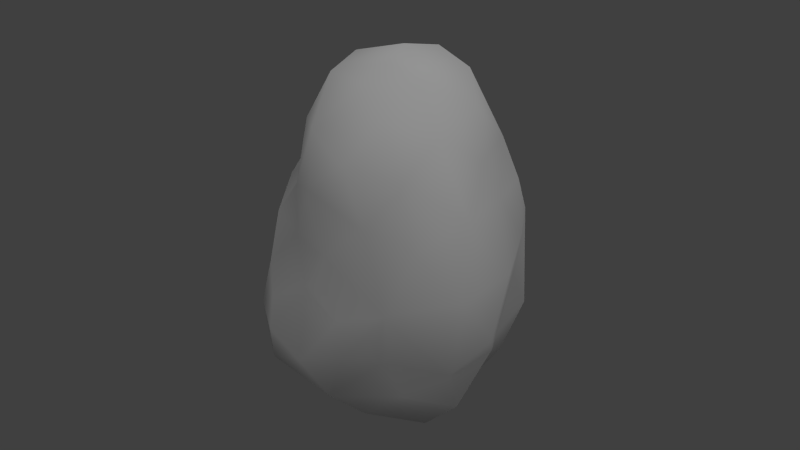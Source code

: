 # Source: granite_c.blend  (saved by Blender 2.72.0; exported with 4.5.12 LTS)
import bpy
from mathutils import Matrix  # noqa: F401  (used for matrix-valued properties, if any)

bpy.ops.wm.read_factory_settings(use_empty=True)
scene = bpy.context.scene
scene.name = 'Scene'

# ---- collections
col_collection_1 = bpy.data.collections.new('Collection 1'); scene.collection.children.link(col_collection_1)

# ---- materials (node trees are filled in below, after node groups)
mat_material = bpy.data.materials.new('Material')
mat_material.alpha_threshold = 0.0
mat_material.use_transparent_shadow = False
mat_material.roughness = 0.5
mat_material.specular_intensity = 0.0
mat_material.line_color = (0.0, 0.0, 0.0, 1.0)

# ---- material node trees

# ---- world
world_world = bpy.data.worlds.new('World'); scene.world = world_world
world_world.color = (0.05088, 0.05088, 0.05088)
world_world.use_sun_shadow = False
world_world.sun_shadow_jitter_overblur = 0.0
world_world.cycles.sampling_method = 'MANUAL'
world_world.cycles.sample_map_resolution = 256

# ---- lights
light_hemi = bpy.data.lights.new('Hemi', 'SUN')
light_hemi.transmission_factor = 0.0
light_hemi.angle = 1.571
light_hemi.energy = 1.0
light_hemi.shadow_buffer_clip_start = 0.5
light_hemi.shadow_soft_size = 1.0
light_hemi.shadow_cascade_max_distance = 1000.0
light_hemi.cycles.use_multiple_importance_sampling = False

# ---- meshes
me_cube = bpy.data.meshes.new('Cube')
me_cube.from_pydata([(-0.3222, -0.212, -2.026), (-0.2957, 0.4404, 1.837), (0.4657, 0.8268, -1.635), (1.069, -0.8483, 0.3854), (0.4252, -0.9846, -0.1194), (-0.01687, -0.5503, 1.51), (-1.153, 0.1583, -0.3551), (0.7463, 0.8882, 0.5999), (-0.08842, -1.563, 0.7767), (0.3889, 1.097, -1.191), (0.07128, -0.921, -1.175), (-1.272, -0.6915, 0.8047), (-1.066, 0.9432, 0.6761), (0.01971, 0.1559, -2.144), (0.6886, 0.145, 1.691), (1.281, -0.6876, 0.8078), (0.857, -0.7802, -0.2024), (0.4878, -0.8171, -1.318), (0.9491, -0.4521, -0.9913), (-0.7629, 1.317, 0.09438), (0.5488, 0.8859, 1.151), (0.1052, -1.408, 0.3081), (-1.018, -0.8071, 0.1229), (0.6131, 0.4116, -1.896), (-1.111, 0.6958, -0.3538), (-0.8071, 0.9394, -0.6627), (0.1821, 0.2297, 1.798), (-0.3102, -0.5677, -1.314), (-1.367, -0.08773, 0.4269), (-1.09, 0.01681, -0.8237), (0.8558, 0.6886, -1.231), (1.34, -0.3556, 1.158), (-1.037, -0.4139, 1.272), (-0.8503, 0.01368, 1.586), (0.6885, -0.2742, 1.475), (0.6514, -0.6721, -0.6697), (-1.01, 0.2711, -1.491), (0.09385, -0.09058, -1.961), (-1.131, 0.9863, 0.2301), (-0.7802, -0.4133, -0.8276), (-1.308, -0.2358, 0.06193), (0.3045, -0.2364, 1.707), (0.947, -0.156, -1.435), (1.52, 0.05698, 0.723), (-0.4701, 1.364, -0.5007), (1.235, -0.02905, -0.4059), (-0.5219, -0.9045, -0.907), (-0.2039, -0.1366, 1.755), (-1.081, 0.6758, 1.278), (-0.9811, -1.182, 0.6878), (0.6874, 1.181, 0.2567), (0.5591, -0.2024, -1.796), (1.009, 0.7769, -0.7745), (1.331, 0.4724, 0.2486), (-0.4785, 0.6897, -1.586), (0.3365, -1.448, 0.909), (-0.1848, -1.196, -0.657), (0.609, -0.9886, 0.2502), (-0.4315, 1.072, 1.248), (-0.06606, 1.075, -1.478), (-0.916, 0.7648, -1.25), (1.043, -0.4875, -0.5096), (-0.6448, 1.013, 0.8093), (-0.09195, 1.655, -0.04226), (-0.6336, -0.4694, -1.218), (0.9583, 0.8158, 0.2376), (-0.4669, 0.3812, -1.856), (-0.8943, -0.1461, -1.436), (0.9017, 1.051, -0.2972), (-1.151, -0.3802, -0.3821), (0.8528, -0.8186, 1.264), (-1.37, 0.6152, 0.81), (-0.7119, 0.7376, 1.575), (-1.155, 0.3495, 0.156), (-1.468, 0.07448, 0.7062), (0.08152, -1.132, 1.37), (0.5167, 1.461, -0.1215), (1.092, 0.4479, 1.447), (0.005377, -0.5483, -1.72), (0.1147, 1.204, 1.455), (0.04863, 1.448, -0.7825), (1.277, 0.6004, 0.8045), (-0.02905, 0.6236, -1.901), (1.282, 0.1105, 1.341), (-0.5442, -0.3493, -1.764), (1.3, 0.4844, -0.2688), (0.4533, 1.3, 0.8023), (-0.7508, -1.018, -0.4861), (0.6057, 0.5844, 1.651), (1.098, -0.3643, 0.09604), (-0.1188, 1.484, 0.8358), (0.4043, 0.1532, -2.08), (-0.6346, -1.375, 1.066), (-0.6526, -0.7041, 1.488), (-1.409, -0.006285, 1.103), (0.2066, 1.688, 0.4162), (0.6078, 1.088, -0.7602), (0.7332, -0.6386, -1.526), (1.403, 0.1484, 0.09498), (0.817, 0.7986, 0.991), (0.4269, -0.8605, -0.5711), (-0.5529, -1.291, 0.2618), (0.4364, -0.6826, 1.525), (-0.4841, 1.166, -1.156), (-0.0881, 0.8997, 1.793), (1.026, 0.2332, -0.8402), (0.2285, -0.9899, -0.3291), (-0.6708, -0.03991, -1.909), (0.8833, -1.074, 0.7385), (-0.1984, 0.2599, -2.015), (-1.154, 0.4753, -0.9533), (-0.1753, -1.313, -0.2389)], [], [(85, 45, 105), (22, 87, 101), (81, 83, 43), (41, 34, 14), (63, 90, 95), (29, 69, 6), (93, 75, 5), (75, 93, 92), (50, 65, 68), (96, 76, 68), (23, 51, 91), (23, 42, 51), (36, 110, 60), (19, 63, 44), (77, 99, 88), (44, 80, 103), (16, 89, 3), (6, 24, 110), (41, 5, 102), (43, 15, 89), (108, 57, 3), (41, 26, 47), (26, 88, 104), (82, 2, 23), (16, 3, 57), (77, 14, 83), (14, 26, 41), (59, 9, 2), (11, 74, 28), (94, 32, 33), (16, 61, 89), (23, 30, 42), (31, 15, 43), (23, 91, 13), (45, 18, 105), (4, 111, 106), (25, 44, 103), (11, 32, 94), (38, 73, 71), (7, 50, 86), (39, 67, 64), (89, 98, 43), (76, 86, 50), (10, 78, 17), (95, 76, 63), (51, 97, 78), (97, 51, 42), (60, 103, 54), (109, 66, 82), (81, 99, 77), (71, 94, 48), (20, 88, 99), (44, 63, 80), (28, 73, 40), (75, 102, 5), (99, 86, 20), (14, 34, 83), (22, 69, 87), (100, 10, 17), (39, 29, 67), (38, 24, 73), (47, 33, 93), (11, 22, 49), (100, 35, 16), (78, 0, 37), (56, 106, 111), (49, 22, 101), (66, 109, 107), (45, 89, 61), (52, 30, 96), (37, 51, 78), (11, 94, 74), (73, 6, 40), (107, 36, 66), (99, 81, 7), (100, 17, 35), (39, 87, 69), (86, 99, 7), (58, 104, 79), (37, 13, 91), (75, 92, 55), (105, 52, 85), (35, 17, 18), (46, 64, 27), (109, 82, 13), (84, 78, 27), (13, 107, 109), (46, 56, 87), (50, 7, 65), (17, 78, 97), (19, 25, 24), (50, 68, 76), (65, 53, 85), (58, 72, 104), (67, 36, 107), (71, 74, 94), (59, 54, 103), (56, 100, 106), (90, 79, 86), (91, 51, 37), (75, 70, 102), (70, 15, 31), (74, 71, 73), (72, 33, 1), (43, 53, 81), (18, 42, 105), (100, 16, 4), (4, 21, 111), (55, 8, 21), (34, 70, 83), (58, 79, 90), (60, 110, 25), (108, 15, 70), (84, 0, 78), (16, 57, 4), (54, 36, 60), (9, 59, 80), (2, 9, 30), (72, 1, 104), (52, 96, 68), (29, 110, 36), (49, 92, 11), (35, 18, 61), (30, 23, 2), (89, 45, 98), (71, 48, 12), (73, 24, 6), (25, 103, 60), (30, 105, 42), (38, 19, 24), (48, 94, 33), (41, 102, 34), (79, 88, 20), (3, 89, 15), (53, 43, 98), (32, 93, 33), (58, 48, 72), (56, 46, 10), (45, 61, 18), (48, 33, 72), (62, 19, 12), (43, 83, 31), (48, 62, 12), (19, 44, 25), (6, 110, 29), (61, 16, 35), (49, 101, 92), (83, 70, 31), (79, 104, 88), (67, 107, 84), (0, 13, 37), (11, 28, 40), (5, 41, 47), (82, 66, 54), (4, 106, 100), (46, 27, 10), (52, 68, 85), (13, 0, 107), (90, 19, 62), (79, 20, 86), (111, 21, 101), (1, 33, 47), (96, 30, 9), (38, 12, 19), (103, 80, 59), (110, 24, 25), (101, 87, 111), (57, 21, 4), (93, 5, 47), (67, 84, 64), (96, 9, 80), (30, 52, 105), (85, 98, 45), (74, 73, 28), (93, 11, 92), (27, 78, 10), (15, 108, 3), (8, 92, 101), (54, 66, 36), (59, 82, 54), (1, 47, 26), (81, 65, 7), (98, 85, 53), (48, 58, 62), (55, 70, 75), (22, 11, 40), (80, 63, 76), (26, 104, 1), (39, 69, 29), (8, 55, 92), (22, 40, 69), (57, 55, 21), (101, 21, 8), (56, 111, 87), (64, 84, 27), (6, 69, 40), (53, 65, 81), (17, 97, 18), (23, 13, 82), (95, 86, 76), (39, 64, 46), (71, 12, 38), (56, 10, 100), (65, 85, 68), (107, 0, 84), (83, 81, 77), (93, 32, 11), (2, 82, 59), (36, 67, 29), (88, 26, 14), (46, 87, 39), (97, 42, 18), (86, 95, 90), (77, 88, 14), (55, 108, 70), (58, 90, 62), (96, 80, 76), (108, 55, 57), (19, 90, 63), (102, 70, 34)])
me_cube.polygons.foreach_set('use_smooth', [True] * 220)
_uv = me_cube.uv_layers.new(name='UVMap')
_uv.uv.foreach_set('vector', [0.6315, -0.04625, 0.7802, 0.04454, 0.6572, 0.3526, -0.7062, -0.3048, -0.8013, 0.02398, -0.9001, -0.3533, 0.6059, -0.5427, 0.7403, -0.74, 0.7574, -0.4869, 0.7214, -1.348, 0.8232, -0.9746, 0.6364, -1.102, 0.1411, -0.1979, 0.1431, -0.5732, 0.2149, -0.3768, -0.4388, 0.2042, -0.5666, -0.03203, -0.3928, -0.04056, -0.7052, -0.9913, -1.044, -0.8813, -0.9527, -1.113, -1.044, -0.8813, -0.7052, -0.9913, -0.8989, -0.6534, 0.3701, -0.3254, 0.5004, -0.3166, 0.434, -0.04304, 0.3493, 0.1856, 0.2931, -0.1474, 0.434, -0.04304, 0.2876, 0.8081, 0.5334, 0.9511, 0.1886, 1.019, 0.2876, 0.8081, 0.577, 0.679, 0.5334, 0.9511, -0.3491, 0.4231, -0.2986, 0.2101, -0.1875, 0.3241, -0.03897, -0.2744, 0.1411, -0.1979, 0.02843, 0.007907, 0.6298, -0.7992, 0.4833, -0.6866, 0.4997, -0.9547, 0.02843, 0.007907, 0.1655, 0.1327, -0.005008, 0.2898, 1.06, -0.06462, 0.8949, -0.2363, 1.028, -0.3759, -0.3928, -0.04056, -0.2308, -0.05887, -0.2986, 0.2101, -1.11, -1.406, -0.9527, -1.113, -1.302, -0.9468, 0.7574, -0.4869, 0.9575, -0.5346, 0.8949, -0.2363, -1.37, -0.496, -1.37, -0.2692, -1.591, -0.2519, 0.7214, -1.348, 0.3184, -1.227, 0.3789, -1.417, 0.3184, -1.227, 0.4997, -0.9547, 0.1641, -0.9861, 0.02536, 0.7278, 0.2775, 0.5891, 0.2876, 0.8081, -1.416, 0.09273, -1.591, -0.2519, -1.37, -0.2692, 0.6298, -0.7992, 0.6364, -1.102, 0.7403, -0.74, 0.6364, -1.102, 0.3184, -1.227, 0.7214, -1.348, 0.1129, 0.4399, 0.2755, 0.3538, 0.2775, 0.5891, -0.6439, -0.5966, -0.4254, -0.5603, -0.4706, -0.4582, -0.4476, -0.7113, -0.6019, -0.8381, -0.4399, -1.001, 1.06, -0.06462, 0.944, 0.111, 0.8949, -0.2363, 0.2876, 0.8081, 0.4777, 0.4971, 0.577, 0.679, 0.8683, -0.6638, 0.9575, -0.5346, 0.7574, -0.4869, 0.2876, 0.8081, 0.1886, 1.019, -0.08841, 1.01, 0.7802, 0.04454, 0.8699, 0.4373, 0.6572, 0.3526, -1.276, -0.05293, -0.9984, -0.09108, -1.125, 0.05362, -0.119, 0.1065, 0.02843, 0.007907, -0.005008, 0.2898, -0.6439, -0.5966, -0.6019, -0.8381, -0.4476, -0.7113, -0.1654, -0.3459, -0.3306, -0.3361, -0.2775, -0.5903, 0.4412, -0.5237, 0.3701, -0.3254, 0.3036, -0.57, -0.625, 0.2829, -0.5021, 0.4568, -0.6743, 0.4555, 0.8949, -0.2363, 0.7305, -0.2244, 0.7574, -0.4869, 0.2931, -0.1474, 0.3036, -0.57, 0.3701, -0.3254, -0.973, 0.6301, -0.7811, 0.9901, -1.099, 0.806, 0.2149, -0.3768, 0.2931, -0.1474, 0.1411, -0.1979, -0.7512, 1.295, -1.053, 1.084, -0.7811, 0.9901, 0.7803, 0.8698, 0.5334, 0.9511, 0.577, 0.679, -0.1875, 0.3241, -0.005008, 0.2898, -0.09933, 0.5222, -0.186, 0.7751, -0.2118, 0.6362, 0.02536, 0.7278, 0.6059, -0.5427, 0.4833, -0.6866, 0.6298, -0.7992, -0.2775, -0.5903, -0.4476, -0.7113, -0.2184, -0.7919, 0.3958, -0.7773, 0.4997, -0.9547, 0.4833, -0.6866, 0.02843, 0.007907, 0.1411, -0.1979, 0.1655, 0.1327, -0.4706, -0.4582, -0.3306, -0.3361, -0.5144, -0.2791, -1.044, -0.8813, -1.302, -0.9468, -0.9527, -1.113, 0.4833, -0.6866, 0.3036, -0.57, 0.3958, -0.7773, 0.6364, -1.102, 0.8232, -0.9746, 0.7403, -0.74, -0.7062, -0.3048, -0.5666, -0.03203, -0.8013, 0.02398, -1.179, 0.3422, -0.973, 0.6301, -1.099, 0.806, -0.625, 0.2829, -0.4388, 0.2042, -0.5021, 0.4568, -0.1654, -0.3459, -0.2308, -0.05887, -0.3306, -0.3361, -0.5027, -1.336, -0.4399, -1.001, -0.7052, -0.9913, -0.6439, -0.5966, -0.7062, -0.3048, -0.7922, -0.5274, -1.179, 0.3422, -1.357, 0.4441, -1.416, 0.09273, -0.7811, 0.9901, -0.4475, 0.9362, -0.3867, 1.18, -0.9739, 0.1783, -1.125, 0.05362, -0.9984, -0.09108, -0.7922, -0.5274, -0.7062, -0.3048, -0.9001, -0.3533, -0.2118, 0.6362, -0.186, 0.7751, -0.4474, 0.6559, 0.7802, 0.04454, 0.8949, -0.2363, 0.944, 0.111, 0.509, 0.1961, 0.4777, 0.4971, 0.3493, 0.1856, -0.3867, 1.18, -0.7512, 1.295, -0.7811, 0.9901, -0.6439, -0.5966, -0.4476, -0.7113, -0.4254, -0.5603, -0.3306, -0.3361, -0.3928, -0.04056, -0.5144, -0.2791, -0.4474, 0.6559, -0.3491, 0.4231, -0.2118, 0.6362, 0.4833, -0.6866, 0.6059, -0.5427, 0.4412, -0.5237, -1.179, 0.3422, -1.099, 0.806, -1.357, 0.4441, -0.625, 0.2829, -0.8013, 0.02398, -0.5666, -0.03203, 0.3036, -0.57, 0.4833, -0.6866, 0.4412, -0.5237, 0.03472, -0.8013, 0.1641, -0.9861, 0.2231, -0.8219, 0.1537, 1.254, -0.08841, 1.01, 0.1886, 1.019, -1.044, -0.8813, -0.8989, -0.6534, -1.153, -0.5857, 0.6572, 0.3526, 0.509, 0.1961, 0.6315, -0.04625, -1.357, 0.4441, -1.099, 0.806, -1.47, 0.6349, -0.8361, 0.2701, -0.6743, 0.4555, -0.8006, 0.6269, -0.186, 0.7751, 0.02536, 0.7278, -0.08841, 1.01, -0.6304, 0.7403, -0.7811, 0.9901, -0.8006, 0.6269, -0.08841, 1.01, -0.4474, 0.6559, -0.186, 0.7751, -0.8361, 0.2701, -0.9739, 0.1783, -0.8013, 0.02398, 0.3701, -0.3254, 0.4412, -0.5237, 0.5004, -0.3166, -1.099, 0.806, -0.7811, 0.9901, -1.053, 1.084, -0.03897, -0.2744, -0.119, 0.1065, -0.2308, -0.05887, 0.3701, -0.3254, 0.434, -0.04304, 0.2931, -0.1474, 0.5004, -0.3166, 0.6403, -0.3012, 0.6315, -0.04625, 0.03472, -0.8013, -0.112, -0.9309, 0.1641, -0.9861, -0.5021, 0.4568, -0.3491, 0.4231, -0.4474, 0.6559, -0.2775, -0.5903, -0.4254, -0.5603, -0.4476, -0.7113, 0.1129, 0.4399, -0.09933, 0.5222, -0.005008, 0.2898, -0.9739, 0.1783, -1.179, 0.3422, -1.125, 0.05362, 0.1431, -0.5732, 0.2231, -0.8219, 0.3036, -0.57, 0.1886, 1.019, 0.5334, 0.9511, 0.1537, 1.254, -1.044, -0.8813, -1.378, -0.7574, -1.302, -0.9468, 1.054, -0.7574, 0.9575, -0.5346, 0.8683, -0.6638, -0.4254, -0.5603, -0.2775, -0.5903, -0.3306, -0.3361, -0.112, -0.9309, -0.4399, -1.001, -0.126, -1.334, 0.7574, -0.4869, 0.6403, -0.3012, 0.6059, -0.5427, 0.8699, 0.4373, 0.577, 0.679, 0.6572, 0.3526, -1.179, 0.3422, -1.416, 0.09273, -1.276, -0.05293, -1.276, -0.05293, -1.086, -0.3581, -0.9984, -0.09108, -1.153, -0.5857, -1.017, -0.4958, -1.086, -0.3581, 0.8232, -0.9746, 1.054, -0.7574, 0.7403, -0.74, 0.03472, -0.8013, 0.2231, -0.8219, 0.1431, -0.5732, -0.1875, 0.3241, -0.2986, 0.2101, -0.119, 0.1065, -1.37, -0.496, -1.551, -0.5298, -1.378, -0.7574, -0.6304, 0.7403, -0.4475, 0.9362, -0.7811, 0.9901, -1.416, 0.09273, -1.37, -0.2692, -1.276, -0.05293, -0.09933, 0.5222, -0.3491, 0.4231, -0.1875, 0.3241, 0.2755, 0.3538, 0.1129, 0.4399, 0.1655, 0.1327, 0.2775, 0.5891, 0.2755, 0.3538, 0.4777, 0.4971, -0.112, -0.9309, -0.126, -1.334, 0.1641, -0.9861, 0.509, 0.1961, 0.3493, 0.1856, 0.434, -0.04304, -0.4388, 0.2042, -0.2986, 0.2101, -0.3491, 0.4231, -0.7922, -0.5274, -0.8989, -0.6534, -0.6439, -0.5966, -1.357, 0.4441, -1.47, 0.6349, -1.58, 0.3398, 0.4777, 0.4971, 0.2876, 0.8081, 0.2775, 0.5891, 0.8949, -0.2363, 0.7802, 0.04454, 0.7305, -0.2244, -0.2775, -0.5903, -0.2184, -0.7919, -0.1431, -0.5682, -0.3306, -0.3361, -0.2308, -0.05887, -0.3928, -0.04056, -0.119, 0.1065, -0.005008, 0.2898, -0.1875, 0.3241, 0.4777, 0.4971, 0.6572, 0.3526, 0.577, 0.679, -0.1654, -0.3459, -0.03897, -0.2744, -0.2308, -0.05887, -0.2184, -0.7919, -0.4476, -0.7113, -0.4399, -1.001, 0.7214, -1.348, 1.062, -1.037, 0.8232, -0.9746, 0.2231, -0.8219, 0.4997, -0.9547, 0.3958, -0.7773, 1.028, -0.3759, 0.8949, -0.2363, 0.9575, -0.5346, 0.6403, -0.3012, 0.7574, -0.4869, 0.7305, -0.2244, -0.6019, -0.8381, -0.7052, -0.9913, -0.4399, -1.001, 0.03472, -0.8013, -0.2184, -0.7919, -0.112, -0.9309, -0.9739, 0.1783, -0.8361, 0.2701, -0.973, 0.6301, 0.7802, 0.04454, 0.944, 0.111, 0.8699, 0.4373, -0.2184, -0.7919, -0.4399, -1.001, -0.112, -0.9309, -0.04508, -0.646, -0.03897, -0.2744, -0.1431, -0.5682, 0.7574, -0.4869, 0.7403, -0.74, 0.8683, -0.6638, -0.2184, -0.7919, -0.04508, -0.646, -0.1431, -0.5682, -0.03897, -0.2744, 0.02843, 0.007907, -0.119, 0.1065, -0.3928, -0.04056, -0.2986, 0.2101, -0.4388, 0.2042, -1.58, 0.3398, -1.416, 0.09273, -1.357, 0.4441, -0.7922, -0.5274, -0.9001, -0.3533, -0.8989, -0.6534, 0.7403, -0.74, 1.054, -0.7574, 0.8683, -0.6638, 0.2231, -0.8219, 0.1641, -0.9861, 0.4997, -0.9547, -0.5021, 0.4568, -0.4474, 0.6559, -0.6304, 0.7403, -0.4475, 0.9362, -0.08841, 1.01, -0.3867, 1.18, -0.6439, -0.5966, -0.4706, -0.4582, -0.5144, -0.2791, -0.9527, -1.113, -1.11, -1.406, -0.5027, -1.336, 0.02536, 0.7278, -0.2118, 0.6362, -0.09933, 0.5222, -1.276, -0.05293, -1.125, 0.05362, -1.179, 0.3422, -0.8361, 0.2701, -0.8006, 0.6269, -0.973, 0.6301, 0.509, 0.1961, 0.434, -0.04304, 0.6315, -0.04625, -0.08841, 1.01, -0.4475, 0.9362, -0.4474, 0.6559, 0.1431, -0.5732, -0.03897, -0.2744, -0.04508, -0.646, 0.2231, -0.8219, 0.3958, -0.7773, 0.3036, -0.57, -0.9984, -0.09108, -1.086, -0.3581, -0.9001, -0.3533, -0.126, -1.334, -0.4399, -1.001, -0.5027, -1.336, 0.3493, 0.1856, 0.4777, 0.4971, 0.2755, 0.3538, -0.1654, -0.3459, -0.1431, -0.5682, -0.03897, -0.2744, -0.005008, 0.2898, 0.1655, 0.1327, 0.1129, 0.4399, -0.2986, 0.2101, -0.2308, -0.05887, -0.119, 0.1065, -0.9001, -0.3533, -0.8013, 0.02398, -0.9984, -0.09108, -1.37, -0.2692, -1.086, -0.3581, -1.276, -0.05293, -0.7052, -0.9913, -0.9527, -1.113, -0.5027, -1.336, -0.5021, 0.4568, -0.6304, 0.7403, -0.6743, 0.4555, 0.3493, 0.1856, 0.2755, 0.3538, 0.1655, 0.1327, 0.4777, 0.4971, 0.509, 0.1961, 0.6572, 0.3526, 0.6315, -0.04625, 0.7305, -0.2244, 0.7802, 0.04454, -0.4254, -0.5603, -0.3306, -0.3361, -0.4706, -0.4582, -0.7052, -0.9913, -0.6439, -0.5966, -0.8989, -0.6534, -0.8006, 0.6269, -0.7811, 0.9901, -0.973, 0.6301, -1.551, -0.5298, -1.37, -0.496, -1.591, -0.2519, -1.017, -0.4958, -0.8989, -0.6534, -0.9001, -0.3533, -0.09933, 0.5222, -0.2118, 0.6362, -0.3491, 0.4231, 0.1129, 0.4399, 0.02536, 0.7278, -0.09933, 0.5222, -0.126, -1.334, 0.3789, -1.417, 0.3184, -1.227, 0.6059, -0.5427, 0.5004, -0.3166, 0.4412, -0.5237, 0.7305, -0.2244, 0.6315, -0.04625, 0.6403, -0.3012, -0.2184, -0.7919, 0.03472, -0.8013, -0.04508, -0.646, -1.153, -0.5857, -1.378, -0.7574, -1.044, -0.8813, -0.7062, -0.3048, -0.6439, -0.5966, -0.5144, -0.2791, 0.1655, 0.1327, 0.1411, -0.1979, 0.2931, -0.1474, 0.3184, -1.227, 0.1641, -0.9861, -0.126, -1.334, -0.625, 0.2829, -0.5666, -0.03203, -0.4388, 0.2042, -1.017, -0.4958, -1.153, -0.5857, -0.8989, -0.6534, -0.7062, -0.3048, -0.5144, -0.2791, -0.5666, -0.03203, -1.37, -0.2692, -1.153, -0.5857, -1.086, -0.3581, -0.9001, -0.3533, -1.086, -0.3581, -1.017, -0.4958, -0.9739, 0.1783, -0.9984, -0.09108, -0.8013, 0.02398, -0.6743, 0.4555, -0.6304, 0.7403, -0.8006, 0.6269, -0.3928, -0.04056, -0.5666, -0.03203, -0.5144, -0.2791, 0.6403, -0.3012, 0.5004, -0.3166, 0.6059, -0.5427, -1.099, 0.806, -1.053, 1.084, -1.47, 0.6349, 0.2876, 0.8081, -0.08841, 1.01, 0.02536, 0.7278, 0.2149, -0.3768, 0.3036, -0.57, 0.2931, -0.1474, -0.625, 0.2829, -0.6743, 0.4555, -0.8361, 0.2701, -0.2775, -0.5903, -0.1431, -0.5682, -0.1654, -0.3459, -0.9739, 0.1783, -0.973, 0.6301, -1.179, 0.3422, 0.5004, -0.3166, 0.6315, -0.04625, 0.434, -0.04304, -0.4474, 0.6559, -0.4475, 0.9362, -0.6304, 0.7403, 0.7403, -0.74, 0.6059, -0.5427, 0.6298, -0.7992, -0.7052, -0.9913, -0.6019, -0.8381, -0.6439, -0.5966, 0.2775, 0.5891, 0.02536, 0.7278, 0.1129, 0.4399, -0.3491, 0.4231, -0.5021, 0.4568, -0.4388, 0.2042, 0.4997, -0.9547, 0.3184, -1.227, 0.6364, -1.102, -0.8361, 0.2701, -0.8013, 0.02398, -0.625, 0.2829, 0.7803, 0.8698, 0.577, 0.679, 0.8699, 0.4373, 0.3036, -0.57, 0.2149, -0.3768, 0.1431, -0.5732, 0.6298, -0.7992, 0.4997, -0.9547, 0.6364, -1.102, -1.153, -0.5857, -1.37, -0.496, -1.378, -0.7574, 0.03472, -0.8013, 0.1431, -0.5732, -0.04508, -0.646, 0.3493, 0.1856, 0.1655, 0.1327, 0.2931, -0.1474, -1.37, -0.496, -1.153, -0.5857, -1.37, -0.2692, -0.03897, -0.2744, 0.1431, -0.5732, 0.1411, -0.1979, 1.062, -1.037, 1.054, -0.7574, 0.8232, -0.9746])
me_cube.materials.append(mat_material)
me_cube.use_remesh_preserve_volume = False
me_cube.use_remesh_preserve_attributes = False
me_cube.use_mirror_vertex_groups = False
me_cube.update()

# ---- objects
ob_base01 = bpy.data.objects.new('base01', None)
ob_collision_1 = bpy.data.objects.new('collision-1', None)
ob_detail64 = bpy.data.objects.new('detail64', None)
ob_detail8 = bpy.data.objects.new('detail8', None)
ob_detail128 = bpy.data.objects.new('detail128', None)
ob_nulldetail0 = bpy.data.objects.new('nulldetail0', None)
ob_start01 = bpy.data.objects.new('start01', None)
ob_eggy128 = bpy.data.objects.new('eggy128', me_cube)
ob_hemi = bpy.data.objects.new('Hemi', light_hemi)

# ---- transforms, parenting, visibility, modifiers, constraints
ob_base01.location = (0.0, 0.0, 0.0)
ob_base01.empty_image_offset = (0.0, 0.0)
ob_base01.lineart.crease_threshold = 0.0
ob_collision_1.parent = ob_base01
ob_collision_1.location = (0.0, 0.0, 0.0)
ob_collision_1.empty_image_offset = (0.0, 0.0)
ob_collision_1.lineart.crease_threshold = 0.0
ob_detail64.parent = ob_base01
ob_detail64.location = (0.0, 0.0, 0.0)
ob_detail64.empty_image_offset = (0.0, 0.0)
ob_detail64.lineart.crease_threshold = 0.0
ob_detail8.parent = ob_base01
ob_detail8.location = (0.0, 0.0, 0.0)
ob_detail8.empty_image_offset = (0.0, 0.0)
ob_detail8.lineart.crease_threshold = 0.0
ob_detail128.parent = ob_base01
ob_detail128.location = (0.0, 0.0, 0.0)
ob_detail128.empty_image_offset = (0.0, 0.0)
ob_detail128.lineart.crease_threshold = 0.0
ob_nulldetail0.parent = ob_base01
ob_nulldetail0.location = (0.0, 0.0, 0.0)
ob_nulldetail0.empty_image_offset = (0.0, 0.0)
ob_nulldetail0.lineart.crease_threshold = 0.0
ob_start01.parent = ob_base01
ob_start01.location = (0.0, 0.0, 0.0)
ob_start01.empty_image_offset = (0.0, 0.0)
ob_start01.lineart.crease_threshold = 0.0
ob_eggy128.parent = ob_start01
ob_eggy128.location = (0.0, 0.0, 0.03422)
ob_eggy128.rotation_euler = (-3.162, 0.01148, 1.155)
ob_eggy128.scale = (0.8089, 0.8089, 0.8089)
ob_eggy128.lineart.crease_threshold = 0.0
ob_hemi.location = (2.688, 8.845, -2.504)
ob_hemi.rotation_euler = (6.649, -0.1477, 1.605)
ob_hemi.lineart.crease_threshold = 0.0

# ---- collection membership
col_collection_1.objects.link(ob_base01)
col_collection_1.objects.link(ob_collision_1)
col_collection_1.objects.link(ob_detail64)
col_collection_1.objects.link(ob_detail8)
col_collection_1.objects.link(ob_detail128)
col_collection_1.objects.link(ob_nulldetail0)
col_collection_1.objects.link(ob_start01)
col_collection_1.objects.link(ob_eggy128)
col_collection_1.objects.link(ob_hemi)

# ---- scene / render settings (as saved in the file)
scene.frame_start = 1; scene.frame_end = 250; scene.frame_set(1)
scene.render.engine = 'BLENDER_EEVEE_NEXT'
scene.render.image_settings.color_mode = 'RGB'
scene.render.image_settings.compression = 90
scene.render.resolution_percentage = 50
scene.render.dither_intensity = 0.0
scene.render.bake_margin = 2
scene.render.bake_bias = 0.0
scene.cycles.use_denoising = False
scene.cycles.samples = 10
scene.cycles.sampling_pattern = 'TABULATED_SOBOL'
scene.cycles.light_sampling_threshold = 0.0
scene.cycles.use_adaptive_sampling = False
scene.cycles.use_light_tree = False
scene.cycles.blur_glossy = 0.0
scene.cycles.volume_bounces = 1
scene.cycles.pixel_filter_type = 'GAUSSIAN'
scene.cycles.sample_clamp_indirect = 0.0
scene.view_settings.view_transform = 'Standard'
bpy.context.view_layer.update()

# ---- added for rendering (the .blend has no active camera): camera
cam_auto = bpy.data.cameras.new('AutoCamera')
cam_auto.lens = 50.0
cam_auto.sensor_width = 36.0
cam_auto.clip_end = 1000.0
ob_auto_camera = bpy.data.objects.new('AutoCamera', cam_auto)
scene.collection.objects.link(ob_auto_camera)
ob_auto_camera.location = (5.42847, -6.4489, 4.45959)
ob_auto_camera.rotation_euler = (1.09748, -7.21219e-08, 0.694738)
scene.camera = ob_auto_camera
bpy.context.view_layer.update()

